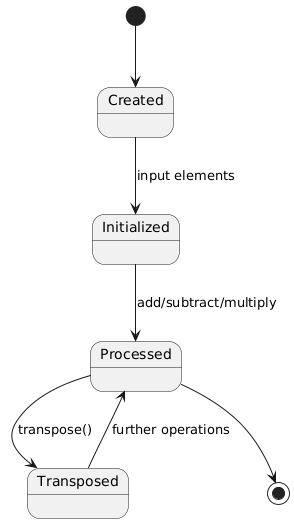

The diagram above was rendered by PlantUML. Its source (embedded in the PNG):
@startuml
[*] --> Created

Created --> Initialized : input elements

Initialized --> Processed : add/subtract/multiply

Processed --> Transposed : transpose()

Transposed --> Processed : further operations

Processed --> [*]
@enduml